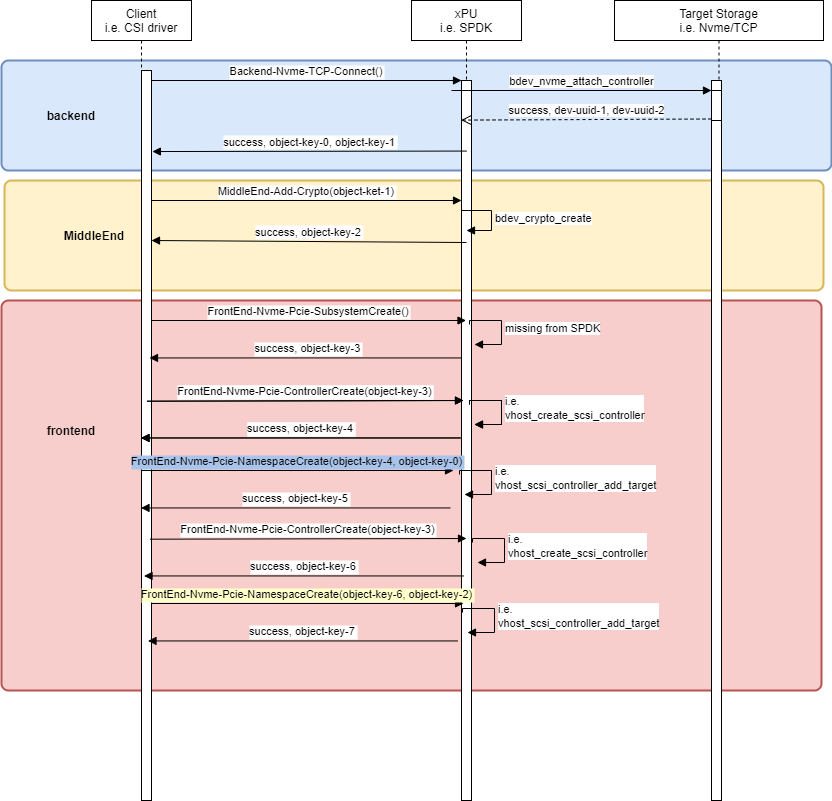

The diagram above was exported from draw.io. Its source (the exported page's mxGraphModel, read from the mxfile embedded in the PNG):
<mxGraphModel dx="898" dy="597" grid="1" gridSize="10" guides="1" tooltips="1" connect="1" arrows="1" fold="1" page="1" pageScale="1" pageWidth="850" pageHeight="1100" math="0" shadow="0">
  <root>
    <mxCell id="0" />
    <mxCell id="1" parent="0" />
    <mxCell id="8ca4JWTinY7vR1L3p3xO-31" value="" style="rounded=1;whiteSpace=wrap;html=1;absoluteArcSize=1;arcSize=14;strokeWidth=2;fillColor=#dae8fc;strokeColor=#6c8ebf;" vertex="1" parent="1">
      <mxGeometry x="30" y="140" width="830" height="110" as="geometry" />
    </mxCell>
    <mxCell id="8ca4JWTinY7vR1L3p3xO-33" value="" style="rounded=1;whiteSpace=wrap;html=1;absoluteArcSize=1;arcSize=14;strokeWidth=2;fillColor=#f8cecc;strokeColor=#b85450;" vertex="1" parent="1">
      <mxGeometry x="30" y="380" width="820" height="390" as="geometry" />
    </mxCell>
    <mxCell id="8ca4JWTinY7vR1L3p3xO-1" value="Target Storage&#10;i.e. Nvme/TCP" style="shape=umlLifeline;perimeter=lifelinePerimeter;container=1;collapsible=0;recursiveResize=0;rounded=0;shadow=0;strokeWidth=1;" vertex="1" parent="1">
      <mxGeometry x="643" y="80" width="209" height="800" as="geometry" />
    </mxCell>
    <mxCell id="8ca4JWTinY7vR1L3p3xO-32" value="" style="rounded=1;whiteSpace=wrap;html=1;absoluteArcSize=1;arcSize=14;strokeWidth=2;fillColor=#fff2cc;strokeColor=#d6b656;" vertex="1" parent="8ca4JWTinY7vR1L3p3xO-1">
      <mxGeometry x="-610" y="180" width="819" height="110" as="geometry" />
    </mxCell>
    <mxCell id="8ca4JWTinY7vR1L3p3xO-2" value="" style="points=[];perimeter=orthogonalPerimeter;rounded=0;shadow=0;strokeWidth=1;" vertex="1" parent="8ca4JWTinY7vR1L3p3xO-1">
      <mxGeometry x="97" y="80" width="10" height="720" as="geometry" />
    </mxCell>
    <mxCell id="8ca4JWTinY7vR1L3p3xO-25" value="" style="html=1;points=[];perimeter=orthogonalPerimeter;" vertex="1" parent="8ca4JWTinY7vR1L3p3xO-1">
      <mxGeometry x="97" y="90" width="10" height="30" as="geometry" />
    </mxCell>
    <mxCell id="8ca4JWTinY7vR1L3p3xO-35" value="MiddleEnd" style="text;align=center;fontStyle=1;verticalAlign=middle;spacingLeft=3;spacingRight=3;strokeColor=none;rotatable=0;points=[[0,0.5],[1,0.5]];portConstraint=eastwest;" vertex="1" parent="8ca4JWTinY7vR1L3p3xO-1">
      <mxGeometry x="-560" y="222" width="80" height="26" as="geometry" />
    </mxCell>
    <mxCell id="3nuBFxr9cyL0pnOWT2aG-1" value="Client&#10;i.e. CSI driver" style="shape=umlLifeline;perimeter=lifelinePerimeter;container=1;collapsible=0;recursiveResize=0;rounded=0;shadow=0;strokeWidth=1;" parent="1" vertex="1">
      <mxGeometry x="120" y="80" width="100" height="800" as="geometry" />
    </mxCell>
    <mxCell id="3nuBFxr9cyL0pnOWT2aG-2" value="" style="points=[];perimeter=orthogonalPerimeter;rounded=0;shadow=0;strokeWidth=1;" parent="3nuBFxr9cyL0pnOWT2aG-1" vertex="1">
      <mxGeometry x="50" y="70" width="10" height="730" as="geometry" />
    </mxCell>
    <mxCell id="8ca4JWTinY7vR1L3p3xO-16" value="success, object-key-3" style="verticalAlign=bottom;endArrow=block;shadow=0;strokeWidth=1;entryX=0.58;entryY=0.398;entryDx=0;entryDy=0;entryPerimeter=0;" edge="1" parent="3nuBFxr9cyL0pnOWT2aG-1" source="3nuBFxr9cyL0pnOWT2aG-5">
      <mxGeometry relative="1" as="geometry">
        <mxPoint x="260" y="357.44000000000005" as="sourcePoint" />
        <mxPoint x="58" y="357.44000000000005" as="targetPoint" />
      </mxGeometry>
    </mxCell>
    <mxCell id="3nuBFxr9cyL0pnOWT2aG-5" value="xPU&#10;i.e. SPDK" style="shape=umlLifeline;perimeter=lifelinePerimeter;container=1;collapsible=0;recursiveResize=0;rounded=0;shadow=0;strokeWidth=1;" parent="1" vertex="1">
      <mxGeometry x="440" y="80" width="110" height="800" as="geometry" />
    </mxCell>
    <mxCell id="3nuBFxr9cyL0pnOWT2aG-6" value="" style="points=[];perimeter=orthogonalPerimeter;rounded=0;shadow=0;strokeWidth=1;" parent="3nuBFxr9cyL0pnOWT2aG-5" vertex="1">
      <mxGeometry x="50" y="80" width="10" height="720" as="geometry" />
    </mxCell>
    <mxCell id="8ca4JWTinY7vR1L3p3xO-10" value="success, object-key-2" style="verticalAlign=bottom;endArrow=block;shadow=0;strokeWidth=1;exitX=1.118;exitY=0.497;exitDx=0;exitDy=0;exitPerimeter=0;" edge="1" parent="3nuBFxr9cyL0pnOWT2aG-5">
      <mxGeometry relative="1" as="geometry">
        <mxPoint x="55.00000000000004" y="242" as="sourcePoint" />
        <mxPoint x="-260" y="240" as="targetPoint" />
      </mxGeometry>
    </mxCell>
    <mxCell id="8ca4JWTinY7vR1L3p3xO-14" value="bdev_crypto_create" style="edgeStyle=orthogonalEdgeStyle;html=1;align=left;spacingLeft=2;endArrow=block;rounded=0;entryX=1;entryY=0;" edge="1" parent="3nuBFxr9cyL0pnOWT2aG-5">
      <mxGeometry relative="1" as="geometry">
        <mxPoint x="50" y="210" as="sourcePoint" />
        <Array as="points">
          <mxPoint x="80" y="210" />
        </Array>
        <mxPoint x="55" y="230" as="targetPoint" />
      </mxGeometry>
    </mxCell>
    <mxCell id="8ca4JWTinY7vR1L3p3xO-19" value="success, object-key-4" style="verticalAlign=bottom;endArrow=block;shadow=0;strokeWidth=1;exitX=0.2;exitY=0.817;exitDx=0;exitDy=0;exitPerimeter=0;" edge="1" parent="3nuBFxr9cyL0pnOWT2aG-5" target="3nuBFxr9cyL0pnOWT2aG-1">
      <mxGeometry relative="1" as="geometry">
        <mxPoint x="49" y="437.44000000000005" as="sourcePoint" />
        <mxPoint x="-153" y="437.44000000000005" as="targetPoint" />
      </mxGeometry>
    </mxCell>
    <mxCell id="8ca4JWTinY7vR1L3p3xO-20" value="FrontEnd-Nvme-Pcie-ControllerCreate(object-key-3)" style="verticalAlign=bottom;endArrow=block;entryX=0;entryY=0;shadow=0;strokeWidth=1;exitX=0.545;exitY=0.453;exitDx=0;exitDy=0;exitPerimeter=0;" edge="1" parent="3nuBFxr9cyL0pnOWT2aG-5" source="3nuBFxr9cyL0pnOWT2aG-2">
      <mxGeometry relative="1" as="geometry">
        <mxPoint x="-162" y="400" as="sourcePoint" />
        <mxPoint x="52" y="400.0000000000002" as="targetPoint" />
      </mxGeometry>
    </mxCell>
    <mxCell id="8ca4JWTinY7vR1L3p3xO-21" value="i.e.&lt;br&gt;vhost_create_scsi_controller" style="edgeStyle=orthogonalEdgeStyle;html=1;align=left;spacingLeft=2;endArrow=block;rounded=0;entryX=1;entryY=0;" edge="1" parent="3nuBFxr9cyL0pnOWT2aG-5">
      <mxGeometry relative="1" as="geometry">
        <mxPoint x="58" y="404" as="sourcePoint" />
        <Array as="points">
          <mxPoint x="90" y="400" />
        </Array>
        <mxPoint x="63" y="424" as="targetPoint" />
      </mxGeometry>
    </mxCell>
    <mxCell id="8ca4JWTinY7vR1L3p3xO-22" value="success, object-key-5" style="verticalAlign=bottom;endArrow=block;shadow=0;strokeWidth=1;exitX=0.2;exitY=0.817;exitDx=0;exitDy=0;exitPerimeter=0;" edge="1" parent="3nuBFxr9cyL0pnOWT2aG-5" target="3nuBFxr9cyL0pnOWT2aG-1">
      <mxGeometry relative="1" as="geometry">
        <mxPoint x="39" y="507.44000000000005" as="sourcePoint" />
        <mxPoint x="-163" y="507.44000000000005" as="targetPoint" />
      </mxGeometry>
    </mxCell>
    <mxCell id="8ca4JWTinY7vR1L3p3xO-23" value="FrontEnd-Nvme-Pcie-NamespaceCreate(object-key-4, object-key-0)" style="verticalAlign=bottom;endArrow=block;entryX=0;entryY=0;shadow=0;strokeWidth=1;labelBackgroundColor=#A9C4EB;" edge="1" parent="3nuBFxr9cyL0pnOWT2aG-5" source="3nuBFxr9cyL0pnOWT2aG-1">
      <mxGeometry relative="1" as="geometry">
        <mxPoint x="-161" y="470.0000000000002" as="sourcePoint" />
        <mxPoint x="42" y="470.0000000000002" as="targetPoint" />
      </mxGeometry>
    </mxCell>
    <mxCell id="8ca4JWTinY7vR1L3p3xO-24" value="i.e.&lt;br&gt;vhost_scsi_controller_add_target" style="edgeStyle=orthogonalEdgeStyle;html=1;align=left;spacingLeft=2;endArrow=block;rounded=0;entryX=1;entryY=0;" edge="1" parent="3nuBFxr9cyL0pnOWT2aG-5">
      <mxGeometry relative="1" as="geometry">
        <mxPoint x="48" y="474" as="sourcePoint" />
        <Array as="points">
          <mxPoint x="80" y="470" />
        </Array>
        <mxPoint x="53" y="494" as="targetPoint" />
      </mxGeometry>
    </mxCell>
    <mxCell id="8ca4JWTinY7vR1L3p3xO-38" value="FrontEnd-Nvme-Pcie-ControllerCreate(object-key-3)" style="verticalAlign=bottom;endArrow=block;entryX=0;entryY=0;shadow=0;strokeWidth=1;exitX=0.545;exitY=0.453;exitDx=0;exitDy=0;exitPerimeter=0;" edge="1" parent="3nuBFxr9cyL0pnOWT2aG-5">
      <mxGeometry relative="1" as="geometry">
        <mxPoint x="-264.54999999999995" y="400.69000000000005" as="sourcePoint" />
        <mxPoint x="52" y="400.0000000000002" as="targetPoint" />
      </mxGeometry>
    </mxCell>
    <mxCell id="8ca4JWTinY7vR1L3p3xO-39" value="i.e.&lt;br&gt;vhost_create_scsi_controller" style="edgeStyle=orthogonalEdgeStyle;html=1;align=left;spacingLeft=2;endArrow=block;rounded=0;entryX=1;entryY=0;" edge="1" parent="3nuBFxr9cyL0pnOWT2aG-5">
      <mxGeometry relative="1" as="geometry">
        <mxPoint x="58" y="404" as="sourcePoint" />
        <Array as="points">
          <mxPoint x="90" y="400" />
        </Array>
        <mxPoint x="63" y="424" as="targetPoint" />
      </mxGeometry>
    </mxCell>
    <mxCell id="8ca4JWTinY7vR1L3p3xO-40" value="success, object-key-4" style="verticalAlign=bottom;endArrow=block;shadow=0;strokeWidth=1;exitX=0.2;exitY=0.817;exitDx=0;exitDy=0;exitPerimeter=0;" edge="1" parent="3nuBFxr9cyL0pnOWT2aG-5">
      <mxGeometry relative="1" as="geometry">
        <mxPoint x="49" y="437.44000000000005" as="sourcePoint" />
        <mxPoint x="-270.5" y="437.44000000000005" as="targetPoint" />
      </mxGeometry>
    </mxCell>
    <mxCell id="3nuBFxr9cyL0pnOWT2aG-8" value="Backend-Nvme-TCP-Connect()" style="verticalAlign=bottom;endArrow=block;entryX=0;entryY=0;shadow=0;strokeWidth=1;" parent="1" source="3nuBFxr9cyL0pnOWT2aG-2" target="3nuBFxr9cyL0pnOWT2aG-6" edge="1">
      <mxGeometry relative="1" as="geometry">
        <mxPoint x="275" y="160" as="sourcePoint" />
      </mxGeometry>
    </mxCell>
    <mxCell id="8ca4JWTinY7vR1L3p3xO-5" value="success, object-key-0, object-key-1" style="verticalAlign=bottom;endArrow=block;shadow=0;strokeWidth=1;exitX=0.509;exitY=0.098;exitDx=0;exitDy=0;exitPerimeter=0;entryX=1.091;entryY=0.111;entryDx=0;entryDy=0;entryPerimeter=0;" edge="1" parent="1" source="3nuBFxr9cyL0pnOWT2aG-6" target="3nuBFxr9cyL0pnOWT2aG-2">
      <mxGeometry relative="1" as="geometry">
        <mxPoint x="340.36" y="239.99999999999997" as="sourcePoint" />
        <mxPoint x="190" y="241" as="targetPoint" />
      </mxGeometry>
    </mxCell>
    <mxCell id="8ca4JWTinY7vR1L3p3xO-6" value="MiddleEnd-Add-Crypto(object-ket-1)" style="verticalAlign=bottom;endArrow=block;shadow=0;strokeWidth=1;" edge="1" parent="1">
      <mxGeometry relative="1" as="geometry">
        <mxPoint x="180" y="280" as="sourcePoint" />
        <mxPoint x="490" y="280" as="targetPoint" />
      </mxGeometry>
    </mxCell>
    <mxCell id="8ca4JWTinY7vR1L3p3xO-15" value="FrontEnd-Nvme-Pcie-SubsystemCreate()" style="verticalAlign=bottom;endArrow=block;shadow=0;strokeWidth=1;" edge="1" parent="1" target="3nuBFxr9cyL0pnOWT2aG-5">
      <mxGeometry relative="1" as="geometry">
        <mxPoint x="180" y="400.0000000000002" as="sourcePoint" />
        <mxPoint x="383" y="400.0000000000002" as="targetPoint" />
      </mxGeometry>
    </mxCell>
    <mxCell id="8ca4JWTinY7vR1L3p3xO-17" value="missing from SPDK" style="edgeStyle=orthogonalEdgeStyle;html=1;align=left;spacingLeft=2;endArrow=block;rounded=0;entryX=1;entryY=0;" edge="1" parent="1">
      <mxGeometry relative="1" as="geometry">
        <mxPoint x="498" y="404" as="sourcePoint" />
        <Array as="points">
          <mxPoint x="530" y="400" />
        </Array>
        <mxPoint x="503" y="424" as="targetPoint" />
      </mxGeometry>
    </mxCell>
    <mxCell id="8ca4JWTinY7vR1L3p3xO-26" value="bdev_nvme_attach_controller" style="html=1;verticalAlign=bottom;endArrow=block;entryX=0;entryY=0;rounded=0;" edge="1" target="8ca4JWTinY7vR1L3p3xO-25" parent="1">
      <mxGeometry relative="1" as="geometry">
        <mxPoint x="480" y="170" as="sourcePoint" />
      </mxGeometry>
    </mxCell>
    <mxCell id="8ca4JWTinY7vR1L3p3xO-27" value="success, dev-uuid-1, dev-uuid-2" style="html=1;verticalAlign=bottom;endArrow=open;dashed=1;endSize=8;exitX=0;exitY=0.95;rounded=0;entryX=-0.036;entryY=0.055;entryDx=0;entryDy=0;entryPerimeter=0;" edge="1" source="8ca4JWTinY7vR1L3p3xO-25" parent="1" target="3nuBFxr9cyL0pnOWT2aG-6">
      <mxGeometry relative="1" as="geometry">
        <mxPoint x="510" y="199" as="targetPoint" />
      </mxGeometry>
    </mxCell>
    <mxCell id="8ca4JWTinY7vR1L3p3xO-34" value="backend" style="text;align=center;fontStyle=1;verticalAlign=middle;spacingLeft=3;spacingRight=3;strokeColor=none;rotatable=0;points=[[0,0.5],[1,0.5]];portConstraint=eastwest;" vertex="1" parent="1">
      <mxGeometry x="60" y="182" width="80" height="26" as="geometry" />
    </mxCell>
    <mxCell id="8ca4JWTinY7vR1L3p3xO-36" value="frontend" style="text;align=center;fontStyle=1;verticalAlign=middle;spacingLeft=3;spacingRight=3;strokeColor=none;rotatable=0;points=[[0,0.5],[1,0.5]];portConstraint=eastwest;" vertex="1" parent="1">
      <mxGeometry x="60" y="497" width="80" height="26" as="geometry" />
    </mxCell>
    <mxCell id="8ca4JWTinY7vR1L3p3xO-41" value="success, object-key-7" style="verticalAlign=bottom;endArrow=block;shadow=0;strokeWidth=1;exitX=0.2;exitY=0.817;exitDx=0;exitDy=0;exitPerimeter=0;" edge="1" parent="1">
      <mxGeometry relative="1" as="geometry">
        <mxPoint x="486" y="720.44" as="sourcePoint" />
        <mxPoint x="176.5" y="720.44" as="targetPoint" />
      </mxGeometry>
    </mxCell>
    <mxCell id="8ca4JWTinY7vR1L3p3xO-42" value="i.e.&lt;br&gt;vhost_scsi_controller_add_target" style="edgeStyle=orthogonalEdgeStyle;html=1;align=left;spacingLeft=2;endArrow=block;rounded=0;entryX=1;entryY=0;" edge="1" parent="1">
      <mxGeometry relative="1" as="geometry">
        <mxPoint x="491" y="692" as="sourcePoint" />
        <Array as="points">
          <mxPoint x="523" y="688" />
        </Array>
        <mxPoint x="496" y="712" as="targetPoint" />
      </mxGeometry>
    </mxCell>
    <mxCell id="8ca4JWTinY7vR1L3p3xO-43" value="FrontEnd-Nvme-Pcie-ControllerCreate(object-key-3)" style="verticalAlign=bottom;endArrow=block;entryX=0;entryY=0;shadow=0;strokeWidth=1;exitX=0.545;exitY=0.453;exitDx=0;exitDy=0;exitPerimeter=0;" edge="1" parent="1">
      <mxGeometry relative="1" as="geometry">
        <mxPoint x="178.45000000000005" y="618.69" as="sourcePoint" />
        <mxPoint x="495" y="618.0000000000002" as="targetPoint" />
      </mxGeometry>
    </mxCell>
    <mxCell id="8ca4JWTinY7vR1L3p3xO-44" value="i.e.&lt;br&gt;vhost_create_scsi_controller" style="edgeStyle=orthogonalEdgeStyle;html=1;align=left;spacingLeft=2;endArrow=block;rounded=0;entryX=1;entryY=0;" edge="1" parent="1">
      <mxGeometry relative="1" as="geometry">
        <mxPoint x="501" y="622" as="sourcePoint" />
        <Array as="points">
          <mxPoint x="533" y="618" />
        </Array>
        <mxPoint x="506" y="642" as="targetPoint" />
      </mxGeometry>
    </mxCell>
    <mxCell id="8ca4JWTinY7vR1L3p3xO-45" value="success, object-key-6" style="verticalAlign=bottom;endArrow=block;shadow=0;strokeWidth=1;exitX=0.2;exitY=0.817;exitDx=0;exitDy=0;exitPerimeter=0;" edge="1" parent="1">
      <mxGeometry relative="1" as="geometry">
        <mxPoint x="492" y="655.44" as="sourcePoint" />
        <mxPoint x="172.5" y="655.44" as="targetPoint" />
      </mxGeometry>
    </mxCell>
    <mxCell id="8ca4JWTinY7vR1L3p3xO-46" value="FrontEnd-Nvme-Pcie-NamespaceCreate(object-key-6, object-key-2)" style="verticalAlign=bottom;endArrow=block;entryX=0;entryY=0;shadow=0;strokeWidth=1;labelBackgroundColor=#FFFFCC;" edge="1" parent="1">
      <mxGeometry relative="1" as="geometry">
        <mxPoint x="179.5" y="683.0000000000002" as="sourcePoint" />
        <mxPoint x="492" y="683.0000000000002" as="targetPoint" />
      </mxGeometry>
    </mxCell>
  </root>
</mxGraphModel>